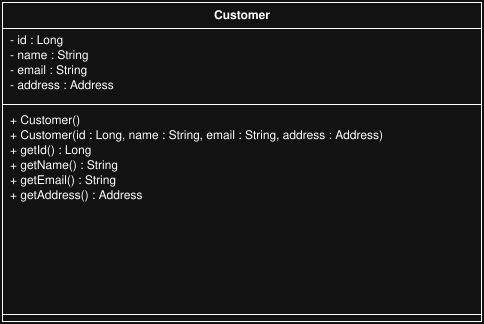

The diagram above was exported from draw.io. Its source (the exported page's mxGraphModel, read from the mxfile embedded in the PNG):
<mxGraphModel dx="1414" dy="798" grid="1" gridSize="10" guides="1" tooltips="1" connect="1" arrows="1" fold="1" page="1" pageScale="1" pageWidth="850" pageHeight="1100" math="0" shadow="0">
  <root>
    <mxCell id="0" />
    <mxCell id="1" parent="0" />
    <mxCell id="customer-class" parent="1" style="swimlane;fontStyle=1;align=center;verticalAlign=top;childLayout=stackLayout;horizontal=1;startSize=26;horizontalStack=0;resizeParent=1;resizeParentMax=0;resizeLast=0;collapsible=1;marginBottom=0;whiteSpace=wrap;html=1;" value="Customer" vertex="1">
      <mxGeometry x="180" y="220" width="480" height="320" as="geometry" />
    </mxCell>
    <mxCell id="customer-attrs" parent="customer-class" style="text;strokeColor=none;fillColor=none;align=left;verticalAlign=top;spacingLeft=4;spacingRight=4;overflow=hidden;rotatable=0;points=[[0,0.5],[1,0.5]];portConstraint=eastwest;whiteSpace=wrap;html=1;" value="&lt;div&gt;- id : Long&lt;/div&gt;&lt;div&gt;- name : String&lt;/div&gt;&lt;div&gt;- email : String&lt;/div&gt;&lt;div&gt;- address : Address&lt;/div&gt;" vertex="1">
      <mxGeometry y="26" width="480" height="84" as="geometry" />
    </mxCell>
    <mxCell id="customer-sep1" parent="customer-class" style="line;strokeWidth=1;fillColor=none;align=left;verticalAlign=middle;spacingTop=-1;spacingLeft=3;spacingRight=3;rotatable=0;labelPosition=right;points=[];portConstraint=eastwest;strokeColor=inherit;" value="" vertex="1">
      <mxGeometry y="110" width="480" height="8" as="geometry" />
    </mxCell>
    <mxCell id="customer-methods" parent="customer-class" style="text;strokeColor=none;fillColor=none;align=left;verticalAlign=top;spacingLeft=4;spacingRight=4;overflow=hidden;rotatable=0;points=[[0,0.5],[1,0.5]];portConstraint=eastwest;whiteSpace=wrap;html=1;" value="&lt;div&gt;+ Customer()&lt;/div&gt;&lt;div&gt;+ Customer(id : Long, name : String, email : String, address : Address)&lt;/div&gt;&lt;div&gt;+ getId() : Long&lt;/div&gt;&lt;div&gt;+ getName() : String&lt;/div&gt;&lt;div&gt;+ getEmail() : String&lt;/div&gt;&lt;div&gt;+ getAddress() : Address&lt;/div&gt;" vertex="1">
      <mxGeometry y="118" width="480" height="194" as="geometry" />
    </mxCell>
    <mxCell id="customer-sep2" parent="customer-class" style="line;strokeWidth=1;fillColor=none;align=left;verticalAlign=middle;spacingTop=-1;spacingLeft=3;spacingRight=3;rotatable=0;labelPosition=right;points=[];portConstraint=eastwest;strokeColor=inherit;" value="" vertex="1">
      <mxGeometry y="312" width="480" height="8" as="geometry" />
    </mxCell>
  </root>
</mxGraphModel>